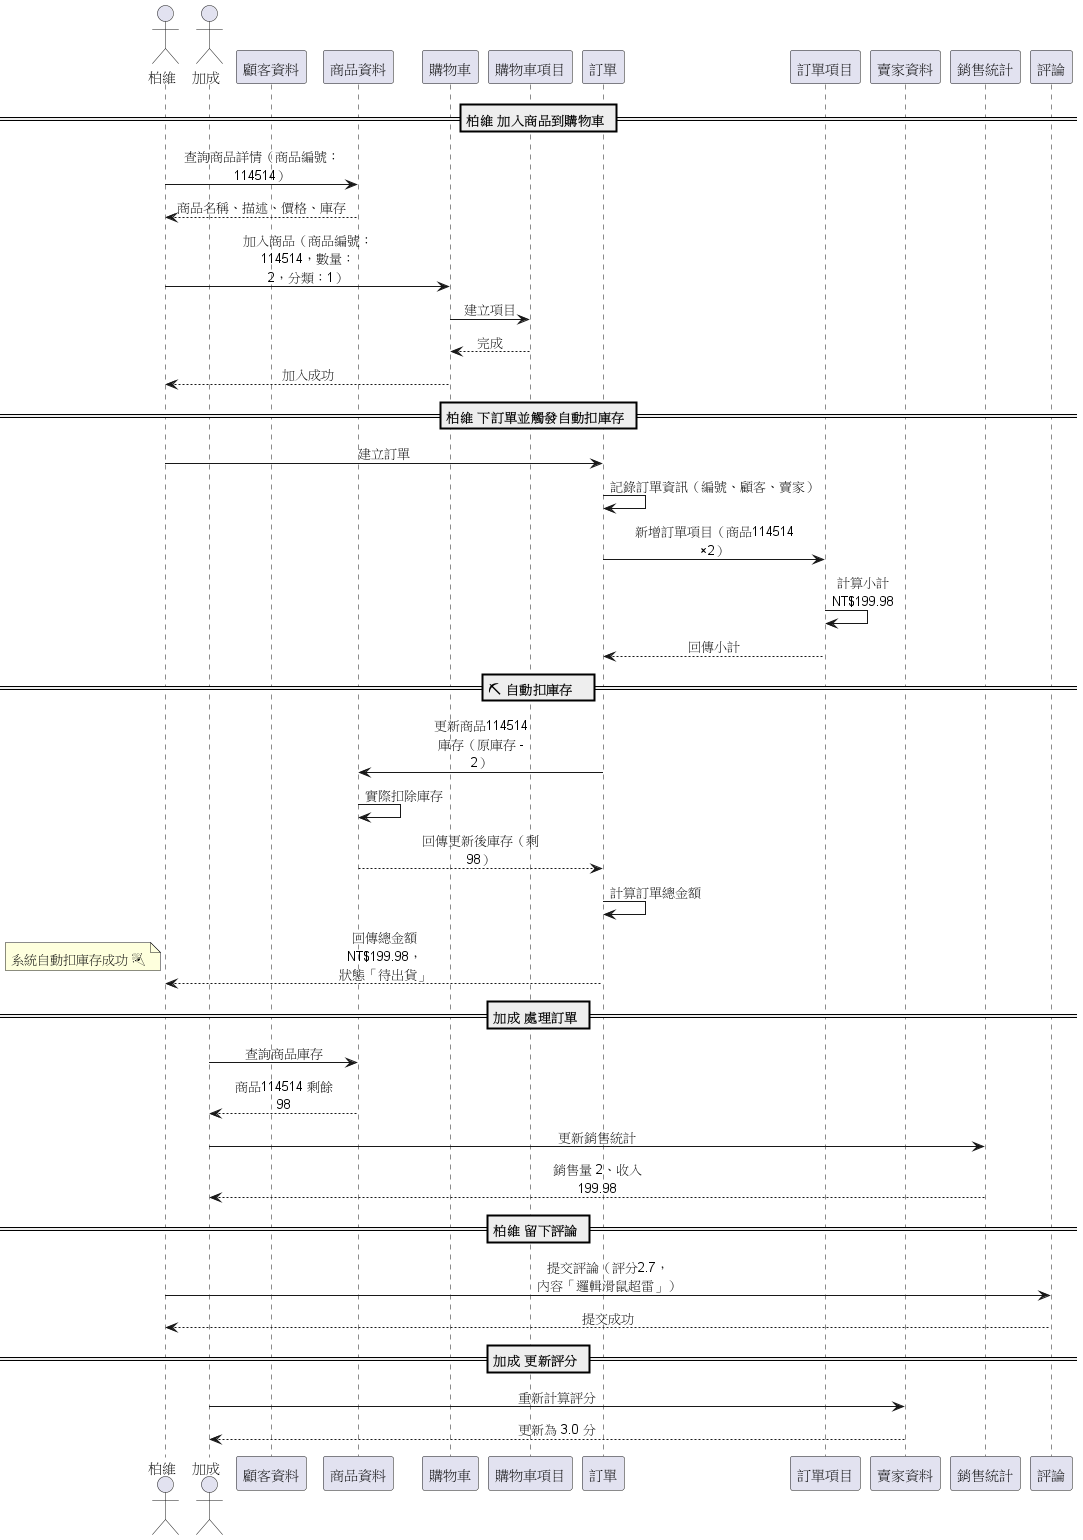

The diagram above was rendered by PlantUML. Its source (embedded in the PNG):
@startuml
skinparam sequenceMessageAlign center
skinparam maxMessageSize 100

actor 柏維 as 顧客
actor 加成 as 賣家

participant 顧客資料 as 顧客類別
participant 商品資料 as 商品類別
participant 購物車 as 購物車類別
participant 購物車項目 as 購物車項目類別
participant 訂單 as 訂單類別
participant 訂單項目 as 訂單項目類別
participant 賣家資料 as 賣家類別
participant 銷售統計 as 銷售彙總類別
participant 評論 as 評論類別

== 柏維 加入商品到購物車 ==
顧客 -> 商品類別: 查詢商品詳情（商品編號：114514）
商品類別 --> 顧客: 商品名稱、描述、價格、庫存

顧客 -> 購物車類別: 加入商品（商品編號：114514，數量：2，分類：1）
購物車類別 -> 購物車項目類別: 建立項目
購物車項目類別 --> 購物車類別: 完成
購物車類別 --> 顧客: 加入成功

== 柏維 下訂單並觸發自動扣庫存 ==
顧客 -> 訂單類別: 建立訂單
訂單類別 -> 訂單類別: 記錄訂單資訊（編號、顧客、賣家）
訂單類別 -> 訂單項目類別: 新增訂單項目（商品114514 ×2）
訂單項目類別 -> 訂單項目類別: 計算小計 NT$199.98
訂單項目類別 --> 訂單類別: 回傳小計

== ⛏ 自動扣庫存 ==
訂單類別 -> 商品類別: 更新商品114514 庫存（原庫存 - 2）
商品類別 -> 商品類別: 實際扣除庫存
商品類別 --> 訂單類別: 回傳更新後庫存（剩 98）

訂單類別 -> 訂單類別: 計算訂單總金額
訂單類別 --> 顧客: 回傳總金額 NT$199.98，狀態「待出貨」
note left: 系統自動扣庫存成功 🎉

== 加成 處理訂單 ==
賣家 -> 商品類別: 查詢商品庫存
商品類別 --> 賣家: 商品114514 剩餘 98

賣家 -> 銷售彙總類別: 更新銷售統計
銷售彙總類別 --> 賣家: 銷售量 2、收入 199.98

== 柏維 留下評論 ==
顧客 -> 評論類別: 提交評論（評分2.7，內容「邏輯滑鼠超雷」）
評論類別 --> 顧客: 提交成功

== 加成 更新評分 ==
賣家 -> 賣家類別: 重新計算評分
賣家類別 --> 賣家: 更新為 3.0 分

@enduml